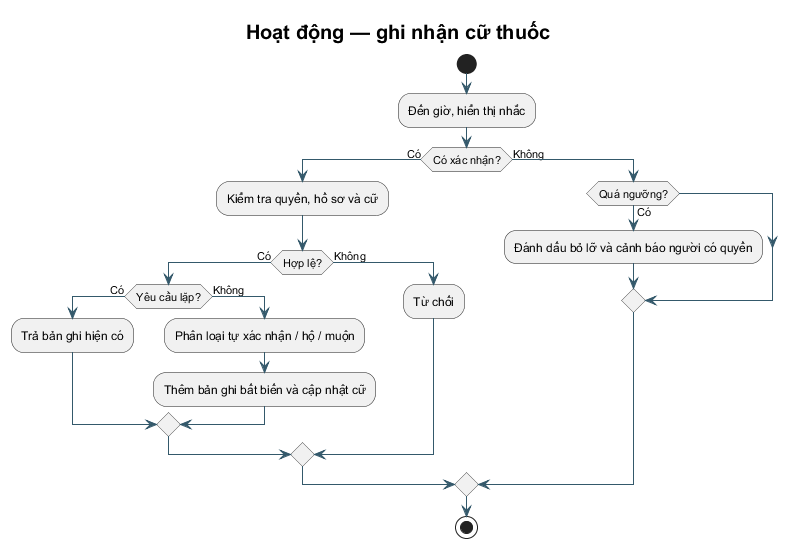

The diagram above was rendered by PlantUML. Its source (embedded in the PNG):
@startuml
!pragma layout smetana
skinparam defaultFontName Arial
skinparam shadowing false
skinparam backgroundColor white
skinparam ArrowColor #34596B
skinparam titleFontSize 20
title Hoạt động — ghi nhận cữ thuốc
start
:Đến giờ, hiển thị nhắc;
if (Có xác nhận?) then (Có)
 :Kiểm tra quyền, hồ sơ và cữ;
 if (Hợp lệ?) then (Có)
  if (Yêu cầu lặp?) then (Có)
   :Trả bản ghi hiện có;
  else (Không)
   :Phân loại tự xác nhận / hộ / muộn;
   :Thêm bản ghi bất biến và cập nhật cữ;
  endif
 else (Không)
  :Từ chối;
 endif
else (Không)
 if (Quá ngưỡng?) then (Có)
  :Đánh dấu bỏ lỡ và cảnh báo người có quyền;
 endif
endif
stop
@enduml